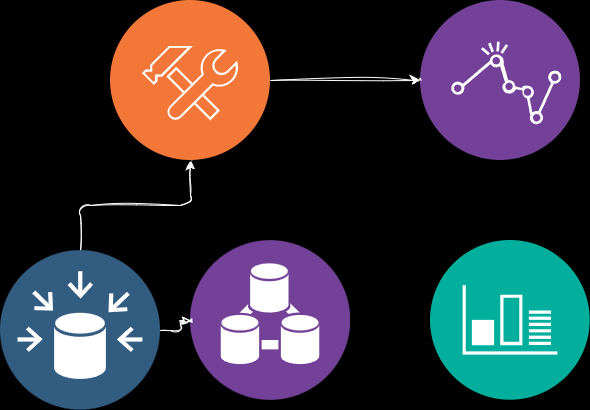

The diagram above was exported from draw.io. Its source (the exported page's mxGraphModel, read from the mxfile embedded in the PNG):
<mxGraphModel dx="880" dy="446" grid="1" gridSize="10" guides="1" tooltips="1" connect="1" arrows="1" fold="1" page="1" pageScale="1" pageWidth="850" pageHeight="1100" background="#000000" math="0" shadow="0">
  <root>
    <mxCell id="0" />
    <mxCell id="1" parent="0" />
    <mxCell id="tE8rrP0MsVvTUi7wx6z4-1" value="" style="image;aspect=fixed;perimeter=ellipsePerimeter;html=1;align=center;shadow=0;dashed=0;fontColor=#4277BB;labelBackgroundColor=default;fontSize=12;spacingTop=3;image=img/lib/ibm/analytics/data_integration.svg;sketch=1;curveFitting=1;jiggle=2;rounded=1;" vertex="1" parent="1">
      <mxGeometry x="240" y="400" width="160" height="160" as="geometry" />
    </mxCell>
    <mxCell id="tE8rrP0MsVvTUi7wx6z4-2" value="" style="image;aspect=fixed;perimeter=ellipsePerimeter;html=1;align=center;shadow=0;dashed=0;fontColor=#4277BB;labelBackgroundColor=default;fontSize=12;spacingTop=3;image=img/lib/ibm/analytics/analytics.svg;sketch=1;curveFitting=1;jiggle=2;rounded=1;" vertex="1" parent="1">
      <mxGeometry x="470" y="160" width="160" height="160" as="geometry" />
    </mxCell>
    <mxCell id="tE8rrP0MsVvTUi7wx6z4-9" style="edgeStyle=orthogonalEdgeStyle;rounded=1;sketch=1;hachureGap=4;jiggle=2;curveFitting=1;orthogonalLoop=1;jettySize=auto;html=1;fontFamily=Architects Daughter;fontSource=https%3A%2F%2Ffonts.googleapis.com%2Fcss%3Ffamily%3DArchitects%2BDaughter;fontSize=16;strokeColor=#FFFFFF;" edge="1" parent="1" source="tE8rrP0MsVvTUi7wx6z4-3" target="tE8rrP0MsVvTUi7wx6z4-1">
      <mxGeometry relative="1" as="geometry" />
    </mxCell>
    <mxCell id="tE8rrP0MsVvTUi7wx6z4-10" style="edgeStyle=orthogonalEdgeStyle;rounded=1;sketch=1;hachureGap=4;jiggle=2;curveFitting=1;orthogonalLoop=1;jettySize=auto;html=1;fontFamily=Architects Daughter;fontSource=https%3A%2F%2Ffonts.googleapis.com%2Fcss%3Ffamily%3DArchitects%2BDaughter;fontSize=16;strokeColor=#FFFFFF;" edge="1" parent="1" source="tE8rrP0MsVvTUi7wx6z4-3" target="tE8rrP0MsVvTUi7wx6z4-7">
      <mxGeometry relative="1" as="geometry" />
    </mxCell>
    <mxCell id="tE8rrP0MsVvTUi7wx6z4-3" value="" style="image;aspect=fixed;perimeter=ellipsePerimeter;html=1;align=center;shadow=0;dashed=0;fontColor=#4277BB;labelBackgroundColor=default;fontSize=12;spacingTop=3;image=img/lib/ibm/data/data_sources.svg;sketch=1;curveFitting=1;jiggle=2;rounded=1;" vertex="1" parent="1">
      <mxGeometry x="50" y="410" width="160" height="160" as="geometry" />
    </mxCell>
    <mxCell id="tE8rrP0MsVvTUi7wx6z4-5" value="" style="image;aspect=fixed;perimeter=ellipsePerimeter;html=1;align=center;shadow=0;dashed=0;fontColor=#4277BB;labelBackgroundColor=default;fontSize=12;spacingTop=3;image=img/lib/ibm/management/monitoring_metrics.svg;sketch=1;curveFitting=1;jiggle=2;rounded=1;" vertex="1" parent="1">
      <mxGeometry x="480" y="400" width="160" height="160" as="geometry" />
    </mxCell>
    <mxCell id="tE8rrP0MsVvTUi7wx6z4-11" style="edgeStyle=orthogonalEdgeStyle;rounded=1;sketch=1;hachureGap=4;jiggle=2;curveFitting=1;orthogonalLoop=1;jettySize=auto;html=1;entryX=0;entryY=0.5;entryDx=0;entryDy=0;fontFamily=Architects Daughter;fontSource=https%3A%2F%2Ffonts.googleapis.com%2Fcss%3Ffamily%3DArchitects%2BDaughter;fontSize=16;strokeColor=#FFFFFF;" edge="1" parent="1" source="tE8rrP0MsVvTUi7wx6z4-7" target="tE8rrP0MsVvTUi7wx6z4-2">
      <mxGeometry relative="1" as="geometry" />
    </mxCell>
    <mxCell id="tE8rrP0MsVvTUi7wx6z4-7" value="" style="image;aspect=fixed;perimeter=ellipsePerimeter;html=1;align=center;shadow=0;dashed=0;fontColor=#4277BB;labelBackgroundColor=default;fontSize=12;spacingTop=3;image=img/lib/ibm/devops/configuration_management.svg;sketch=1;curveFitting=1;jiggle=2;rounded=1;" vertex="1" parent="1">
      <mxGeometry x="160" y="160" width="160" height="160" as="geometry" />
    </mxCell>
  </root>
</mxGraphModel>